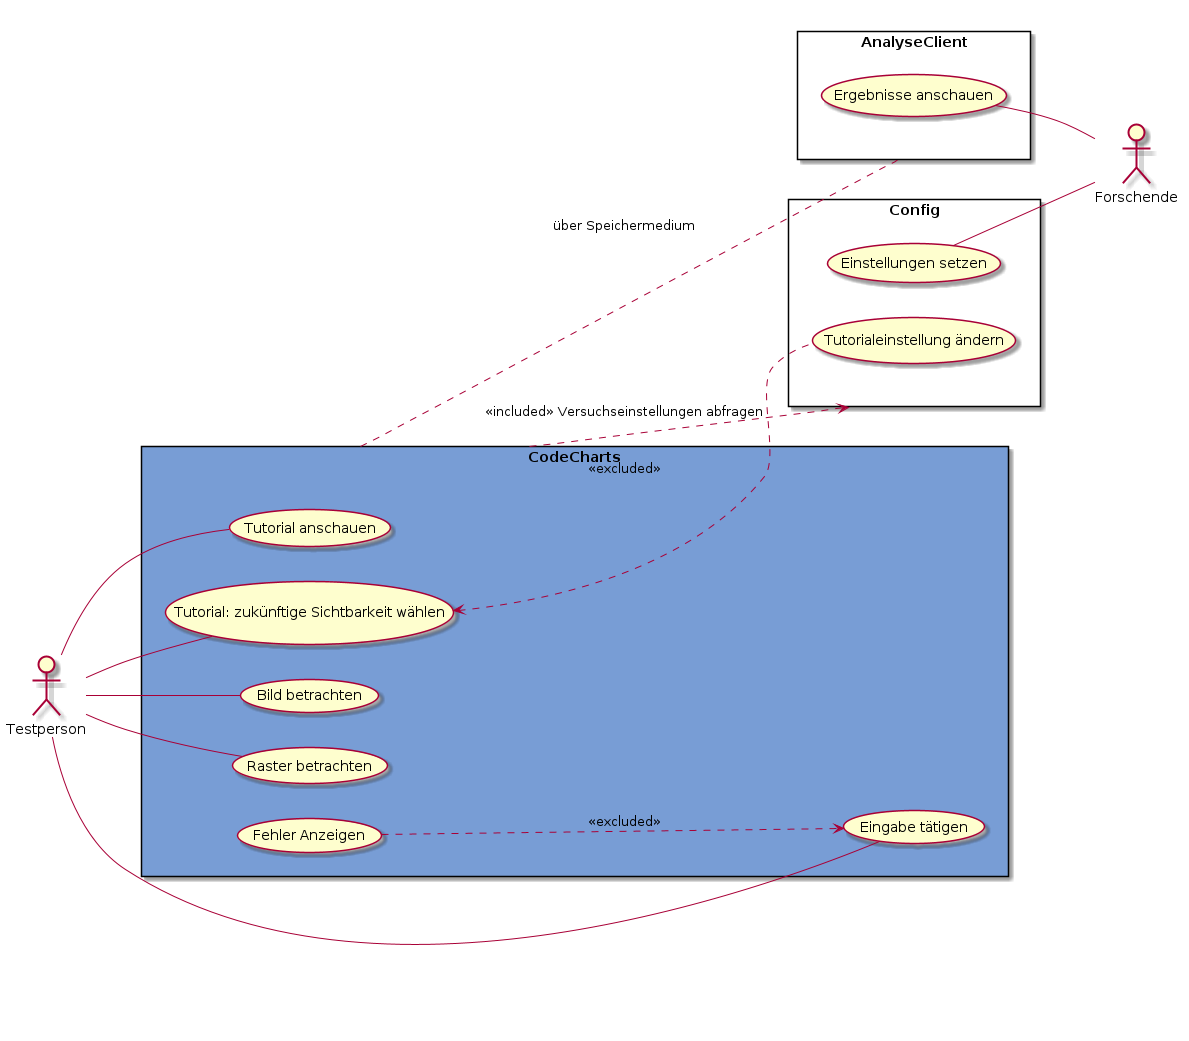

The diagram above was rendered by PlantUML. Its source (embedded in the PNG):
@startuml CodeCharts
left to right direction

actor Testperson as t
actor Forschende as f

rectangle CodeCharts as z #789dd5 {
    usecase "Tutorial anschauen" as td
    usecase "Tutorial: zukünftige Sichtbarkeit wählen" as tw
    usecase "Bild betrachten" as bb
    usecase "Raster betrachten" as rb
    usecase "Eingabe tätigen" as et
    usecase "Fehler Anzeigen" as fa
}

rectangle AnalyseClient as a {
    usecase "Ergebnisse anschauen" as ea
}

rectangle Config as c {
    usecase "Einstellungen setzen" as es
    usecase "Tutorialeinstellung ändern" as tä
}

t -- td
t -- tw
t -- bb
t -- rb
t -- et

es -- f
ea -- f

tw <.. tä : <<excluded>> 
z .. a : über Speichermedium
z ..> c : <<included>> Versuchseinstellungen abfragen
fa ..> et : <<excluded>> 


@enduml